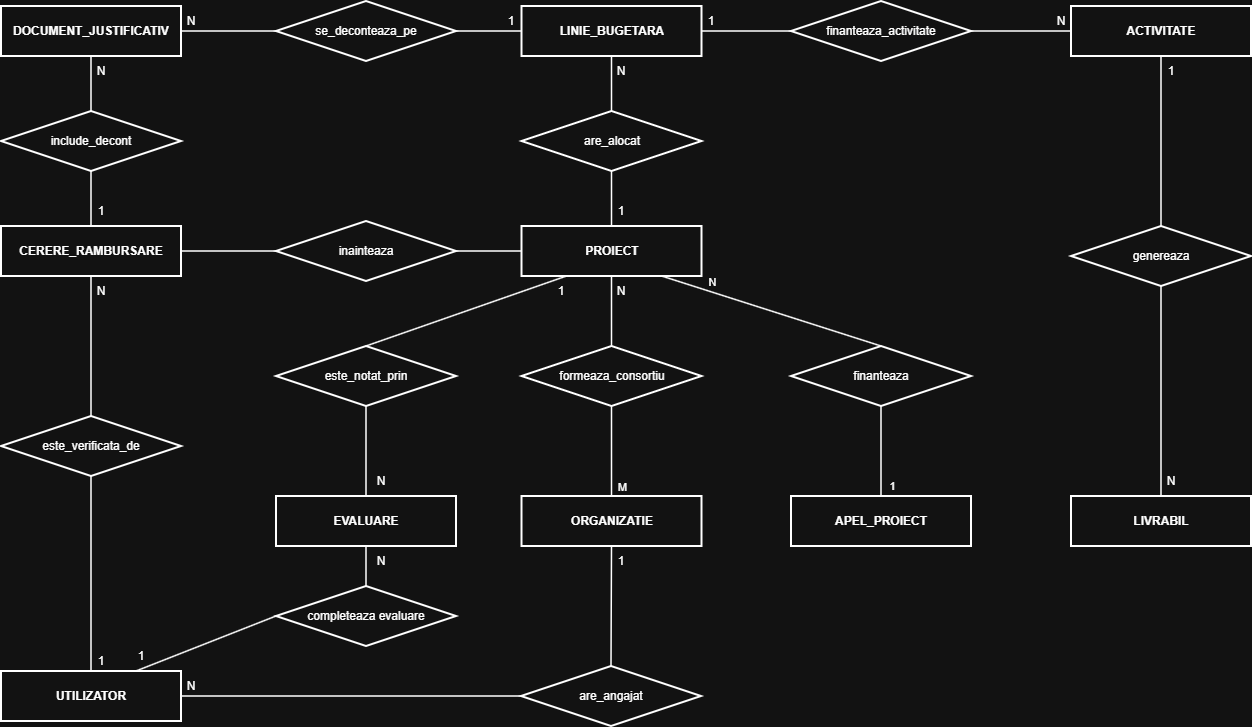

The diagram above was exported from draw.io. Its source (the exported page's mxGraphModel, read from the mxfile embedded in the PNG):
<mxGraphModel dx="1085" dy="1173" grid="1" gridSize="10" guides="1" tooltips="1" connect="1" arrows="1" fold="1" page="1" pageScale="1" pageWidth="850" pageHeight="1100" math="0" shadow="0">
  <root>
    <mxCell id="0" />
    <mxCell id="1" parent="0" />
    <UserObject label="%name%" name="PROIECT" placeholders="1" id="OPf6hpNBn1rZ51UXpdnq-787">
      <mxCell parent="1" style="shape=rectangle;whiteSpace=wrap;html=1;strokeWidth=2;fontSize=12;fontStyle=1;" vertex="1">
        <mxGeometry height="50" width="180" x="1580.5" y="390" as="geometry" />
      </mxCell>
    </UserObject>
    <UserObject label="%name%" name="APEL_PROIECT" placeholders="1" id="OPf6hpNBn1rZ51UXpdnq-788">
      <mxCell parent="1" style="shape=rectangle;whiteSpace=wrap;html=1;strokeWidth=2;fontSize=12;fontStyle=1;" vertex="1">
        <mxGeometry height="50" width="180" x="1850.0000000000002" y="660" as="geometry" />
      </mxCell>
    </UserObject>
    <UserObject label="%name%" name="ORGANIZATIE" placeholders="1" id="OPf6hpNBn1rZ51UXpdnq-789">
      <mxCell parent="1" style="shape=rectangle;whiteSpace=wrap;html=1;strokeWidth=2;fontSize=12;fontStyle=1;" vertex="1">
        <mxGeometry height="50" width="180" x="1580.5" y="660" as="geometry" />
      </mxCell>
    </UserObject>
    <UserObject label="%name%" name="UTILIZATOR" placeholders="1" id="OPf6hpNBn1rZ51UXpdnq-790">
      <mxCell parent="1" style="shape=rectangle;whiteSpace=wrap;html=1;strokeWidth=2;fontSize=12;fontStyle=1;" vertex="1">
        <mxGeometry height="50" width="180" x="1060" y="835" as="geometry" />
      </mxCell>
    </UserObject>
    <UserObject label="%name%" name="ACTIVITATE" placeholders="1" id="OPf6hpNBn1rZ51UXpdnq-791">
      <mxCell parent="1" style="shape=rectangle;whiteSpace=wrap;html=1;strokeWidth=2;fontSize=12;fontStyle=1;" vertex="1">
        <mxGeometry height="50" width="180" x="2130" y="170" as="geometry" />
      </mxCell>
    </UserObject>
    <UserObject label="%name%" name="LIVRABIL" placeholders="1" id="OPf6hpNBn1rZ51UXpdnq-792">
      <mxCell parent="1" style="shape=rectangle;whiteSpace=wrap;html=1;strokeWidth=2;fontSize=12;fontStyle=1;" vertex="1">
        <mxGeometry height="50" width="180" x="2130" y="660" as="geometry" />
      </mxCell>
    </UserObject>
    <UserObject label="%name%" name="LINIE_BUGETARA" placeholders="1" id="OPf6hpNBn1rZ51UXpdnq-793">
      <mxCell parent="1" style="shape=rectangle;whiteSpace=wrap;html=1;strokeWidth=2;fontSize=12;fontStyle=1;" vertex="1">
        <mxGeometry height="50" width="180" x="1580.5" y="170" as="geometry" />
      </mxCell>
    </UserObject>
    <UserObject label="%name%" name="EVALUARE" placeholders="1" id="OPf6hpNBn1rZ51UXpdnq-794">
      <mxCell parent="1" style="shape=rectangle;whiteSpace=wrap;html=1;strokeWidth=2;fontSize=12;fontStyle=1;" vertex="1">
        <mxGeometry height="50" width="180" x="1335" y="660" as="geometry" />
      </mxCell>
    </UserObject>
    <UserObject label="%name%" name="CERERE_RAMBURSARE" placeholders="1" id="OPf6hpNBn1rZ51UXpdnq-795">
      <mxCell parent="1" style="shape=rectangle;whiteSpace=wrap;html=1;strokeWidth=2;fontSize=12;fontStyle=1;" vertex="1">
        <mxGeometry height="50" width="180" x="1060" y="390" as="geometry" />
      </mxCell>
    </UserObject>
    <UserObject label="%name%" name="DOCUMENT_JUSTIFICATIV" placeholders="1" id="OPf6hpNBn1rZ51UXpdnq-796">
      <mxCell parent="1" style="shape=rectangle;whiteSpace=wrap;html=1;strokeWidth=2;fontSize=12;fontStyle=1;" vertex="1">
        <mxGeometry height="50" width="180" x="1060" y="170" as="geometry" />
      </mxCell>
    </UserObject>
    <UserObject label="finanteaza" name="finanteaza" placeholders="1" id="OPf6hpNBn1rZ51UXpdnq-797">
      <mxCell parent="1" style="shape=rhombus;whiteSpace=wrap;html=1;strokeWidth=2;fontSize=12;fontStyle=0;" vertex="1">
        <mxGeometry height="60" width="180" x="1850" y="510" as="geometry" />
      </mxCell>
    </UserObject>
    <UserObject label="%name%" name="formeaza_consortiu" placeholders="1" id="OPf6hpNBn1rZ51UXpdnq-798">
      <mxCell parent="1" style="shape=rhombus;whiteSpace=wrap;html=1;strokeWidth=2;fontSize=12;fontStyle=0;" vertex="1">
        <mxGeometry height="60" width="180" x="1580.5" y="510" as="geometry" />
      </mxCell>
    </UserObject>
    <UserObject label="%name%" name="are_angajat" placeholders="1" id="OPf6hpNBn1rZ51UXpdnq-799">
      <mxCell parent="1" style="shape=rhombus;whiteSpace=wrap;html=1;strokeWidth=2;fontSize=12;fontStyle=0;" vertex="1">
        <mxGeometry height="60" width="180" x="1580" y="830" as="geometry" />
      </mxCell>
    </UserObject>
    <UserObject label="finanteaza_activitate" name="este_structurat_in" placeholders="1" id="OPf6hpNBn1rZ51UXpdnq-800">
      <mxCell parent="1" style="shape=rhombus;whiteSpace=wrap;html=1;strokeWidth=2;fontSize=12;fontStyle=0;" vertex="1">
        <mxGeometry height="60" width="180" x="1850" y="165" as="geometry" />
      </mxCell>
    </UserObject>
    <UserObject label="%name%" name="genereaza" placeholders="1" id="OPf6hpNBn1rZ51UXpdnq-801">
      <mxCell parent="1" style="shape=rhombus;whiteSpace=wrap;html=1;strokeWidth=2;fontSize=12;fontStyle=0;" vertex="1">
        <mxGeometry height="60" width="180" x="2130" y="390" as="geometry" />
      </mxCell>
    </UserObject>
    <UserObject label="%name%" name="are_alocat" placeholders="1" id="OPf6hpNBn1rZ51UXpdnq-802">
      <mxCell parent="1" style="shape=rhombus;whiteSpace=wrap;html=1;strokeWidth=2;fontSize=12;fontStyle=0;" vertex="1">
        <mxGeometry height="60" width="180" x="1580.5" y="275" as="geometry" />
      </mxCell>
    </UserObject>
    <UserObject label="%name%" name="este_notat_prin" placeholders="1" id="OPf6hpNBn1rZ51UXpdnq-803">
      <mxCell parent="1" style="shape=rhombus;whiteSpace=wrap;html=1;strokeWidth=2;fontSize=12;fontStyle=0;" vertex="1">
        <mxGeometry height="60" width="180" x="1335" y="510" as="geometry" />
      </mxCell>
    </UserObject>
    <UserObject label="completeaza evaluare" name="completeaza" placeholders="1" id="OPf6hpNBn1rZ51UXpdnq-804">
      <mxCell parent="1" style="shape=rhombus;whiteSpace=wrap;html=1;strokeWidth=2;fontSize=12;fontStyle=0;" vertex="1">
        <mxGeometry height="60" width="180" x="1335" y="750" as="geometry" />
      </mxCell>
    </UserObject>
    <UserObject label="%name%" name="inainteaza" placeholders="1" id="OPf6hpNBn1rZ51UXpdnq-805">
      <mxCell parent="1" style="shape=rhombus;whiteSpace=wrap;html=1;strokeWidth=2;fontSize=12;fontStyle=0;" vertex="1">
        <mxGeometry height="60" width="180" x="1335" y="385" as="geometry" />
      </mxCell>
    </UserObject>
    <UserObject label="%name%" name="este_verificata_de" placeholders="1" id="OPf6hpNBn1rZ51UXpdnq-806">
      <mxCell parent="1" style="shape=rhombus;whiteSpace=wrap;html=1;strokeWidth=2;fontSize=12;fontStyle=0;" vertex="1">
        <mxGeometry height="60" width="180" x="1060" y="580" as="geometry" />
      </mxCell>
    </UserObject>
    <UserObject label="%name%" name="include_decont" placeholders="1" id="OPf6hpNBn1rZ51UXpdnq-807">
      <mxCell parent="1" style="shape=rhombus;whiteSpace=wrap;html=1;strokeWidth=2;fontSize=12;fontStyle=0;" vertex="1">
        <mxGeometry height="60" width="180" x="1060" y="275" as="geometry" />
      </mxCell>
    </UserObject>
    <UserObject label="%name%" name="se_deconteaza_pe" placeholders="1" id="OPf6hpNBn1rZ51UXpdnq-808">
      <mxCell parent="1" style="shape=rhombus;whiteSpace=wrap;html=1;strokeWidth=2;fontSize=12;fontStyle=0;" vertex="1">
        <mxGeometry height="60" width="180" x="1335" y="165" as="geometry" />
      </mxCell>
    </UserObject>
    <mxCell id="OPf6hpNBn1rZ51UXpdnq-809" edge="1" parent="1" source="OPf6hpNBn1rZ51UXpdnq-788" style="endArrow=none;strokeWidth=1.5;rounded=0;noEdgeStyle=1;exitX=0.5;exitY=0;exitDx=0;exitDy=0;" target="OPf6hpNBn1rZ51UXpdnq-797" value="">
      <mxGeometry relative="1" as="geometry" />
    </mxCell>
    <mxCell id="OPf6hpNBn1rZ51UXpdnq-928" connectable="0" parent="OPf6hpNBn1rZ51UXpdnq-809" style="edgeLabel;html=1;align=center;verticalAlign=middle;resizable=0;points=[];inheritText=1;" value="N" vertex="1">
      <mxGeometry relative="1" x="-0.7864" y="2" as="geometry">
        <mxPoint x="-168" y="-205" as="offset" />
      </mxGeometry>
    </mxCell>
    <mxCell id="OPf6hpNBn1rZ51UXpdnq-810" edge="1" parent="1" source="OPf6hpNBn1rZ51UXpdnq-787" style="endArrow=none;strokeWidth=1.5;rounded=0;noEdgeStyle=1;exitX=0.7786;exitY=1;entryX=0.5;entryY=0;entryDx=0;entryDy=0;" target="OPf6hpNBn1rZ51UXpdnq-797" value="">
      <mxGeometry relative="1" as="geometry">
        <mxPoint x="1800" y="490" as="targetPoint" />
      </mxGeometry>
    </mxCell>
    <mxCell id="OPf6hpNBn1rZ51UXpdnq-927" connectable="0" parent="OPf6hpNBn1rZ51UXpdnq-810" style="edgeLabel;html=1;align=center;verticalAlign=middle;resizable=0;points=[];inheritText=1;" value="1" vertex="1">
      <mxGeometry relative="1" x="-0.0978" y="1" as="geometry">
        <mxPoint x="130" y="179" as="offset" />
      </mxGeometry>
    </mxCell>
    <mxCell id="OPf6hpNBn1rZ51UXpdnq-811" edge="1" parent="1" source="OPf6hpNBn1rZ51UXpdnq-789" style="endArrow=none;strokeWidth=1.5;rounded=0;noEdgeStyle=1;exitX=0.5;exitY=0;entryX=0.5;entryY=1;entryDx=0;entryDy=0;exitDx=0;exitDy=0;" target="OPf6hpNBn1rZ51UXpdnq-798" value="">
      <mxGeometry relative="1" as="geometry" />
    </mxCell>
    <mxCell id="OPf6hpNBn1rZ51UXpdnq-929" connectable="0" parent="OPf6hpNBn1rZ51UXpdnq-811" style="edgeLabel;html=1;align=center;verticalAlign=middle;resizable=0;points=[];inheritText=1;" value="M" vertex="1">
      <mxGeometry relative="1" x="-0.7735" y="2" as="geometry">
        <mxPoint x="12" as="offset" />
      </mxGeometry>
    </mxCell>
    <mxCell id="OPf6hpNBn1rZ51UXpdnq-812" edge="1" parent="1" source="OPf6hpNBn1rZ51UXpdnq-787" style="endArrow=none;strokeWidth=1.5;rounded=0;noEdgeStyle=1;exitX=0.5;exitY=1;entryX=0.5;entryY=0;exitDx=0;exitDy=0;entryDx=0;entryDy=0;" target="OPf6hpNBn1rZ51UXpdnq-798" value="">
      <mxGeometry relative="1" as="geometry" />
    </mxCell>
    <mxCell id="OPf6hpNBn1rZ51UXpdnq-813" edge="1" parent="1" source="OPf6hpNBn1rZ51UXpdnq-789" style="endArrow=none;strokeWidth=1.5;rounded=0;noEdgeStyle=1;exitX=0.5;exitY=1;entryX=0.5;entryY=0;entryDx=0;entryDy=0;exitDx=0;exitDy=0;" target="OPf6hpNBn1rZ51UXpdnq-799" value="">
      <mxGeometry relative="1" as="geometry" />
    </mxCell>
    <mxCell id="OPf6hpNBn1rZ51UXpdnq-814" edge="1" parent="1" source="OPf6hpNBn1rZ51UXpdnq-790" style="endArrow=none;strokeWidth=1.5;rounded=0;noEdgeStyle=1;exitX=1;exitY=0.5;entryX=0;entryY=0.5;exitDx=0;exitDy=0;entryDx=0;entryDy=0;" target="OPf6hpNBn1rZ51UXpdnq-799" value="">
      <mxGeometry relative="1" as="geometry" />
    </mxCell>
    <mxCell id="OPf6hpNBn1rZ51UXpdnq-815" edge="1" parent="1" source="OPf6hpNBn1rZ51UXpdnq-793" style="endArrow=none;strokeWidth=1.5;rounded=0;noEdgeStyle=1;exitX=1;exitY=0.5;entryX=0;entryY=0.5;entryDx=0;entryDy=0;exitDx=0;exitDy=0;" target="OPf6hpNBn1rZ51UXpdnq-800" value="">
      <mxGeometry relative="1" as="geometry" />
    </mxCell>
    <mxCell id="OPf6hpNBn1rZ51UXpdnq-816" edge="1" parent="1" source="OPf6hpNBn1rZ51UXpdnq-791" style="endArrow=none;strokeWidth=1.5;rounded=0;noEdgeStyle=1;exitX=0;exitY=0.5;entryX=1;entryY=0.5;entryDx=0;entryDy=0;exitDx=0;exitDy=0;" target="OPf6hpNBn1rZ51UXpdnq-800" value="">
      <mxGeometry relative="1" as="geometry" />
    </mxCell>
    <mxCell id="OPf6hpNBn1rZ51UXpdnq-817" edge="1" parent="1" source="OPf6hpNBn1rZ51UXpdnq-791" style="endArrow=none;strokeWidth=1.5;rounded=0;noEdgeStyle=1;exitX=0.5;exitY=1;entryX=0.5;entryY=0;exitDx=0;exitDy=0;entryDx=0;entryDy=0;" target="OPf6hpNBn1rZ51UXpdnq-801" value="">
      <mxGeometry relative="1" as="geometry" />
    </mxCell>
    <mxCell id="OPf6hpNBn1rZ51UXpdnq-818" edge="1" parent="1" source="OPf6hpNBn1rZ51UXpdnq-792" style="endArrow=none;strokeWidth=1.5;rounded=0;noEdgeStyle=1;exitX=0.5;exitY=0;entryX=0.5;entryY=1;entryDx=0;entryDy=0;exitDx=0;exitDy=0;" target="OPf6hpNBn1rZ51UXpdnq-801" value="">
      <mxGeometry relative="1" as="geometry" />
    </mxCell>
    <mxCell id="OPf6hpNBn1rZ51UXpdnq-819" edge="1" parent="1" source="OPf6hpNBn1rZ51UXpdnq-787" style="endArrow=none;strokeWidth=1.5;rounded=0;noEdgeStyle=1;exitX=0.5;exitY=0;entryX=0.5;entryY=1;exitDx=0;exitDy=0;entryDx=0;entryDy=0;" target="OPf6hpNBn1rZ51UXpdnq-802" value="">
      <mxGeometry relative="1" as="geometry" />
    </mxCell>
    <mxCell id="OPf6hpNBn1rZ51UXpdnq-820" edge="1" parent="1" source="OPf6hpNBn1rZ51UXpdnq-793" style="endArrow=none;strokeWidth=1.5;rounded=0;noEdgeStyle=1;exitX=0.5;exitY=1;entryX=0.5;entryY=0;entryDx=0;entryDy=0;exitDx=0;exitDy=0;" target="OPf6hpNBn1rZ51UXpdnq-802" value="">
      <mxGeometry relative="1" as="geometry" />
    </mxCell>
    <mxCell id="OPf6hpNBn1rZ51UXpdnq-821" edge="1" parent="1" source="OPf6hpNBn1rZ51UXpdnq-787" style="endArrow=none;strokeWidth=1.5;rounded=0;noEdgeStyle=1;exitX=0.25;exitY=1;entryX=0.5;entryY=0;entryDx=0;entryDy=0;exitDx=0;exitDy=0;" target="OPf6hpNBn1rZ51UXpdnq-803" value="">
      <mxGeometry relative="1" as="geometry" />
    </mxCell>
    <mxCell id="OPf6hpNBn1rZ51UXpdnq-822" edge="1" parent="1" source="OPf6hpNBn1rZ51UXpdnq-794" style="endArrow=none;strokeWidth=1.5;rounded=0;noEdgeStyle=1;exitX=0.5;exitY=0;entryX=0.5;entryY=1;entryDx=0;entryDy=0;exitDx=0;exitDy=0;" target="OPf6hpNBn1rZ51UXpdnq-803" value="">
      <mxGeometry relative="1" as="geometry" />
    </mxCell>
    <mxCell id="OPf6hpNBn1rZ51UXpdnq-823" edge="1" parent="1" source="OPf6hpNBn1rZ51UXpdnq-790" style="endArrow=none;strokeWidth=1.5;rounded=0;noEdgeStyle=1;exitX=0.75;exitY=0;entryX=0;entryY=0.5;exitDx=0;exitDy=0;entryDx=0;entryDy=0;" target="OPf6hpNBn1rZ51UXpdnq-804" value="">
      <mxGeometry relative="1" as="geometry">
        <mxPoint x="1335.0000000000002" y="810" as="targetPoint" />
      </mxGeometry>
    </mxCell>
    <mxCell id="OPf6hpNBn1rZ51UXpdnq-824" edge="1" parent="1" source="OPf6hpNBn1rZ51UXpdnq-794" style="endArrow=none;strokeWidth=1.5;rounded=0;noEdgeStyle=1;" target="OPf6hpNBn1rZ51UXpdnq-804" value="">
      <mxGeometry relative="1" as="geometry">
        <mxPoint x="670.6" y="688" as="sourcePoint" />
      </mxGeometry>
    </mxCell>
    <mxCell id="OPf6hpNBn1rZ51UXpdnq-825" edge="1" parent="1" source="OPf6hpNBn1rZ51UXpdnq-787" style="endArrow=none;strokeWidth=1.5;rounded=0;noEdgeStyle=1;exitX=0;exitY=0.5;entryX=1;entryY=0.5;entryDx=0;entryDy=0;exitDx=0;exitDy=0;" target="OPf6hpNBn1rZ51UXpdnq-805" value="">
      <mxGeometry relative="1" as="geometry" />
    </mxCell>
    <mxCell id="OPf6hpNBn1rZ51UXpdnq-826" edge="1" parent="1" source="OPf6hpNBn1rZ51UXpdnq-795" style="endArrow=none;strokeWidth=1.5;rounded=0;noEdgeStyle=1;exitX=1;exitY=0.5;entryX=0;entryY=0.5;entryDx=0;entryDy=0;exitDx=0;exitDy=0;" target="OPf6hpNBn1rZ51UXpdnq-805" value="">
      <mxGeometry relative="1" as="geometry" />
    </mxCell>
    <mxCell id="OPf6hpNBn1rZ51UXpdnq-827" edge="1" parent="1" source="OPf6hpNBn1rZ51UXpdnq-795" style="endArrow=none;strokeWidth=1.5;rounded=0;noEdgeStyle=1;exitX=0.5;exitY=1;entryX=0.5;entryY=0;exitDx=0;exitDy=0;entryDx=0;entryDy=0;" target="OPf6hpNBn1rZ51UXpdnq-806" value="">
      <mxGeometry relative="1" as="geometry" />
    </mxCell>
    <mxCell id="OPf6hpNBn1rZ51UXpdnq-828" edge="1" parent="1" source="OPf6hpNBn1rZ51UXpdnq-790" style="endArrow=none;strokeWidth=1.5;rounded=0;noEdgeStyle=1;exitX=0.5;exitY=0;entryX=0.5;entryY=1;entryDx=0;entryDy=0;exitDx=0;exitDy=0;" target="OPf6hpNBn1rZ51UXpdnq-806" value="">
      <mxGeometry relative="1" as="geometry">
        <mxPoint x="1080" y="799.5" as="sourcePoint" />
        <mxPoint x="820" y="799.5" as="targetPoint" />
      </mxGeometry>
    </mxCell>
    <mxCell id="OPf6hpNBn1rZ51UXpdnq-829" edge="1" parent="1" source="OPf6hpNBn1rZ51UXpdnq-795" style="endArrow=none;strokeWidth=1.5;rounded=0;noEdgeStyle=1;entryX=0.5;entryY=1;entryDx=0;entryDy=0;" target="OPf6hpNBn1rZ51UXpdnq-807" value="">
      <mxGeometry relative="1" as="geometry" />
    </mxCell>
    <mxCell id="OPf6hpNBn1rZ51UXpdnq-830" edge="1" parent="1" source="OPf6hpNBn1rZ51UXpdnq-796" style="endArrow=none;strokeWidth=1.5;rounded=0;noEdgeStyle=1;exitX=0.5;exitY=1;entryX=0.5;entryY=0;exitDx=0;exitDy=0;entryDx=0;entryDy=0;" target="OPf6hpNBn1rZ51UXpdnq-807" value="">
      <mxGeometry relative="1" as="geometry" />
    </mxCell>
    <mxCell id="OPf6hpNBn1rZ51UXpdnq-831" edge="1" parent="1" source="OPf6hpNBn1rZ51UXpdnq-793" style="endArrow=none;strokeWidth=1.5;rounded=0;noEdgeStyle=1;exitX=0;exitY=0.5;entryX=1;entryY=0.5;exitDx=0;exitDy=0;entryDx=0;entryDy=0;" target="OPf6hpNBn1rZ51UXpdnq-808" value="">
      <mxGeometry relative="1" as="geometry" />
    </mxCell>
    <mxCell id="OPf6hpNBn1rZ51UXpdnq-832" edge="1" parent="1" source="OPf6hpNBn1rZ51UXpdnq-796" style="endArrow=none;strokeWidth=1.5;rounded=0;noEdgeStyle=1;exitX=1;exitY=0.5;entryX=0;entryY=0.5;entryDx=0;entryDy=0;exitDx=0;exitDy=0;" target="OPf6hpNBn1rZ51UXpdnq-808" value="">
      <mxGeometry relative="1" as="geometry" />
    </mxCell>
    <mxCell id="OPf6hpNBn1rZ51UXpdnq-930" parent="1" style="text;html=1;whiteSpace=wrap;strokeColor=none;fillColor=none;align=center;verticalAlign=middle;rounded=0;" value="N" vertex="1">
      <mxGeometry height="30" width="60" x="1650" y="440" as="geometry" />
    </mxCell>
    <mxCell id="OPf6hpNBn1rZ51UXpdnq-931" parent="1" style="text;html=1;whiteSpace=wrap;strokeColor=none;fillColor=none;align=center;verticalAlign=middle;rounded=0;" value="1" vertex="1">
      <mxGeometry height="30" width="60" x="1650" y="710" as="geometry" />
    </mxCell>
    <mxCell id="OPf6hpNBn1rZ51UXpdnq-932" parent="1" style="text;html=1;whiteSpace=wrap;strokeColor=none;fillColor=none;align=center;verticalAlign=middle;rounded=0;" value="N" vertex="1">
      <mxGeometry height="30" width="60" x="1220" y="835" as="geometry" />
    </mxCell>
    <mxCell id="OPf6hpNBn1rZ51UXpdnq-936" parent="1" style="text;html=1;whiteSpace=wrap;strokeColor=none;fillColor=none;align=center;verticalAlign=middle;rounded=0;" value="1" vertex="1">
      <mxGeometry height="30" width="60" x="1650" y="360" as="geometry" />
    </mxCell>
    <mxCell id="OPf6hpNBn1rZ51UXpdnq-937" parent="1" style="text;html=1;whiteSpace=wrap;strokeColor=none;fillColor=none;align=center;verticalAlign=middle;rounded=0;" value="N" vertex="1">
      <mxGeometry height="30" width="60" x="1650" y="220" as="geometry" />
    </mxCell>
    <mxCell id="OPf6hpNBn1rZ51UXpdnq-940" parent="1" style="text;html=1;whiteSpace=wrap;strokeColor=none;fillColor=none;align=center;verticalAlign=middle;rounded=0;" value="1" vertex="1">
      <mxGeometry height="30" width="60" x="1740" y="170" as="geometry" />
    </mxCell>
    <mxCell id="OPf6hpNBn1rZ51UXpdnq-941" parent="1" style="text;html=1;whiteSpace=wrap;strokeColor=none;fillColor=none;align=center;verticalAlign=middle;rounded=0;" value="N" vertex="1">
      <mxGeometry height="30" width="60" x="2090" y="170" as="geometry" />
    </mxCell>
    <mxCell id="OPf6hpNBn1rZ51UXpdnq-944" parent="1" style="text;html=1;whiteSpace=wrap;strokeColor=none;fillColor=none;align=center;verticalAlign=middle;rounded=0;" value="1" vertex="1">
      <mxGeometry height="30" width="60" x="2200" y="220" as="geometry" />
    </mxCell>
    <mxCell id="OPf6hpNBn1rZ51UXpdnq-945" parent="1" style="text;html=1;whiteSpace=wrap;strokeColor=none;fillColor=none;align=center;verticalAlign=middle;rounded=0;" value="N" vertex="1">
      <mxGeometry height="30" width="60" x="2200" y="630" as="geometry" />
    </mxCell>
    <mxCell id="OPf6hpNBn1rZ51UXpdnq-946" parent="1" style="text;html=1;whiteSpace=wrap;strokeColor=none;fillColor=none;align=center;verticalAlign=middle;rounded=0;" value="1" vertex="1">
      <mxGeometry height="30" width="60" x="1590" y="440" as="geometry" />
    </mxCell>
    <mxCell id="OPf6hpNBn1rZ51UXpdnq-947" parent="1" style="text;html=1;whiteSpace=wrap;strokeColor=none;fillColor=none;align=center;verticalAlign=middle;rounded=0;" value="1" vertex="1">
      <mxGeometry height="30" width="60" x="1170" y="805" as="geometry" />
    </mxCell>
    <mxCell id="OPf6hpNBn1rZ51UXpdnq-948" parent="1" style="text;html=1;whiteSpace=wrap;strokeColor=none;fillColor=none;align=center;verticalAlign=middle;rounded=0;" value="N" vertex="1">
      <mxGeometry height="30" width="60" x="1410" y="630" as="geometry" />
    </mxCell>
    <mxCell id="OPf6hpNBn1rZ51UXpdnq-949" parent="1" style="text;html=1;whiteSpace=wrap;strokeColor=none;fillColor=none;align=center;verticalAlign=middle;rounded=0;" value="N" vertex="1">
      <mxGeometry height="30" width="60" x="1410" y="710" as="geometry" />
    </mxCell>
    <mxCell id="OPf6hpNBn1rZ51UXpdnq-951" parent="1" style="text;html=1;whiteSpace=wrap;strokeColor=none;fillColor=none;align=center;verticalAlign=middle;rounded=0;" value="1" vertex="1">
      <mxGeometry height="30" width="60" x="1130" y="810" as="geometry" />
    </mxCell>
    <mxCell id="OPf6hpNBn1rZ51UXpdnq-952" parent="1" style="text;html=1;whiteSpace=wrap;strokeColor=none;fillColor=none;align=center;verticalAlign=middle;rounded=0;" value="N" vertex="1">
      <mxGeometry height="30" width="60" x="1130" y="440" as="geometry" />
    </mxCell>
    <mxCell id="OPf6hpNBn1rZ51UXpdnq-953" parent="1" style="text;html=1;whiteSpace=wrap;strokeColor=none;fillColor=none;align=center;verticalAlign=middle;rounded=0;" value="1" vertex="1">
      <mxGeometry height="30" width="60" x="1130" y="360" as="geometry" />
    </mxCell>
    <mxCell id="OPf6hpNBn1rZ51UXpdnq-954" parent="1" style="text;html=1;whiteSpace=wrap;strokeColor=none;fillColor=none;align=center;verticalAlign=middle;rounded=0;" value="N" vertex="1">
      <mxGeometry height="30" width="60" x="1130" y="220" as="geometry" />
    </mxCell>
    <mxCell id="OPf6hpNBn1rZ51UXpdnq-955" parent="1" style="text;html=1;whiteSpace=wrap;strokeColor=none;fillColor=none;align=center;verticalAlign=middle;rounded=0;" value="N" vertex="1">
      <mxGeometry height="30" width="60" x="1220" y="170" as="geometry" />
    </mxCell>
    <mxCell id="OPf6hpNBn1rZ51UXpdnq-956" parent="1" style="text;html=1;whiteSpace=wrap;strokeColor=none;fillColor=none;align=center;verticalAlign=middle;rounded=0;" value="1" vertex="1">
      <mxGeometry height="30" width="60" x="1540" y="170" as="geometry" />
    </mxCell>
  </root>
</mxGraphModel>